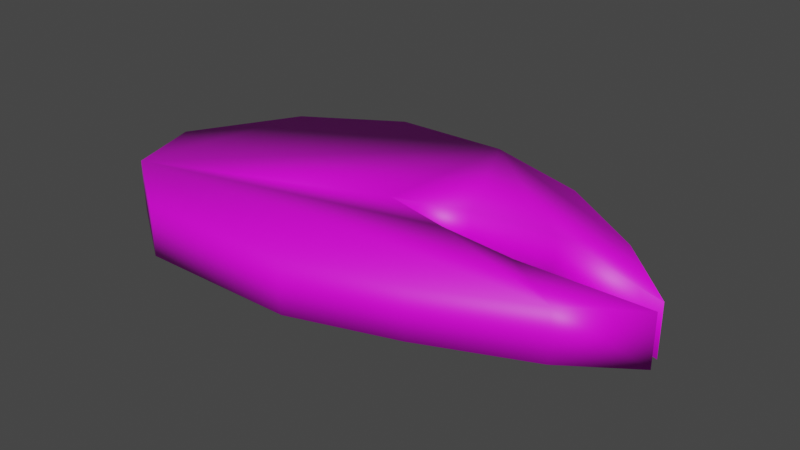 # Source: fishPiece.blend  (saved by Blender 2.80.75; exported with 4.5.12 LTS)
import bpy
from mathutils import Matrix  # noqa: F401  (used for matrix-valued properties, if any)

bpy.ops.wm.read_factory_settings(use_empty=True)
scene = bpy.context.scene
scene.name = 'Scene'

# ---- images (referenced by path relative to the original .blend; pixels are not part of the script)
import os
ASSET_DIR = os.environ.get("B2B_ASSET_DIR", "")  # directory of the original .blend (textures are referenced by path, not embedded)
HERE = os.path.dirname(os.path.abspath(__file__))  # packed textures are extracted next to this script under _unpacked/

def load_image(name, relpath, width, height, colorspace="sRGB"):
    """Load a texture the original file referenced (path relative to the .blend, or extracted next to this script)."""
    p = next((c for c in (os.path.join(HERE, relpath), os.path.join(ASSET_DIR, relpath)) if relpath and os.path.exists(c)), "")
    if p:
        img = bpy.data.images.load(p, check_existing=True)
        img.name = name
    else:  # same state as the original file: an image datablock whose file is absent (Cycles renders it pink)
        img = bpy.data.images.new(name, width, height)
        img.source = "FILE"
        img.filepath = "//" + (relpath or name)
    img.colorspace_settings.name = colorspace
    return img
img_gourmet_salmon_piece_section_segment_part_area_slice_uncooked_p = load_image('gourmet-salmon-piece-section-segment-part-area-slice-uncooked-p', 'gourmet-salmon-piece-section-segment-part-area-slice-uncooked-pink-H6TYCB.jpg', 1024, 1024, 'sRGB')

# ---- materials (node trees are filled in below, after node groups)
mat_material_001 = bpy.data.materials.new('Material.001')
mat_material_001.use_transparent_shadow = False

# ---- material node trees
mat_material_001.use_nodes = True; mat_material_001.node_tree.nodes.clear()
_N = mat_material_001.node_tree.nodes; _L = mat_material_001.node_tree.links
n0 = _N.new('ShaderNodeOutputMaterial'); n0.name = 'Material Output'; n0.location = (300, 300)
n1 = _N.new('ShaderNodeBsdfPrincipled'); n1.name = 'Principled BSDF'; n1.location = (10, 300)
n1.distribution = 'GGX'
n1.subsurface_method = 'BURLEY'
n1.inputs[3].default_value = 1.45
n1.inputs[27].default_value = (0.0, 0.0, 0.0, 1.0)
n1.inputs[28].default_value = 1.0
n2 = _N.new('ShaderNodeTexImage'); n2.name = 'Image Texture'; n2.location = (-280, 275)
n2.image = img_gourmet_salmon_piece_section_segment_part_area_slice_uncooked_p
_L.new(n1.outputs[0], n0.inputs[0])
_L.new(n2.outputs[0], n1.inputs[0])
n0.is_active_output = True

# ---- world
world_world = bpy.data.worlds.new('World'); scene.world = world_world
world_world.use_nodes = True; world_world.node_tree.nodes.clear()
_N = world_world.node_tree.nodes; _L = world_world.node_tree.links
n0 = _N.new('ShaderNodeOutputWorld'); n0.name = 'World Output'; n0.location = (300, 300)
n1 = _N.new('ShaderNodeBackground'); n1.name = 'Background'; n1.location = (10, 300)
n1.inputs[0].default_value = (0.05088, 0.05088, 0.05088, 1.0)
_L.new(n1.outputs[0], n0.inputs[0])
n0.is_active_output = True
world_world.color = (0.05088, 0.05088, 0.05088)
world_world.use_sun_shadow = False
world_world.sun_shadow_jitter_overblur = 0.0

# ---- meshes
me_plane = bpy.data.meshes.new('Plane')
me_plane.from_pydata([(1.553, 0.6407, 0.0), (0.7965, 1.146, 0.0), (-1.079, 1.4, 0.0), (-0.1026, 1.433, 0.0), (2.091, 0.1091, 0.0), (1.1, 0.411, 0.0), (0.411, 0.352, 0.0), (-0.1993, 0.1748, 0.0), (0.3914, 0.03695, 0.0), (1.048, -0.03524, 0.0), (2.117, -0.02212, 0.0), (1.582, -0.3923, 0.0), (0.7077, -0.7703, 0.0), (-0.1508, -1.054, 0.0), (-1.482, -1.062, 0.0), (-2.167, -0.597, 0.0), (-2.364, 0.03301, 0.0), (-1.86, 0.9151, 0.0), (1.553, 0.6407, 0.4314), (0.7965, 1.146, 0.4314), (-1.079, 1.4, 0.4314), (-0.1026, 1.433, 0.4314), (2.091, 0.1091, 0.4314), (1.1, 0.411, 0.4314), (0.411, 0.352, 0.4314), (-0.1993, 0.1748, 0.4314), (0.3914, 0.03695, 0.4314), (1.048, -0.03524, 0.4314), (2.117, -0.02212, 0.4314), (1.582, -0.3923, 0.4314), (0.7077, -0.7703, 0.4314), (-0.1508, -1.054, 0.4314), (-1.482, -1.062, 0.4314), (-2.167, -0.597, 0.4314), (-2.364, 0.03301, 0.4314), (-1.86, 0.9151, 0.4314)], [], [(4, 5, 6, 7, 8, 9, 10, 11, 12, 13, 14, 15, 16, 17, 2, 3, 1, 0), (22, 18, 19, 21, 20, 35, 34, 33, 32, 31, 30, 29, 28, 27, 26, 25, 24, 23), (7, 25, 26, 8), (0, 18, 22, 4), (15, 33, 34, 16), (8, 26, 27, 9), (1, 19, 18, 0), (16, 34, 35, 17), (9, 27, 28, 10), (3, 21, 19, 1), (17, 35, 20, 2), (10, 28, 29, 11), (2, 20, 21, 3), (11, 29, 30, 12), (4, 22, 23, 5), (12, 30, 31, 13), (5, 23, 24, 6), (13, 31, 32, 14), (6, 24, 25, 7), (14, 32, 33, 15)])
me_plane.polygons.foreach_set('use_smooth', [True] * 20)
_uv = me_plane.uv_layers.new(name='UVMap')
_uv.uv.foreach_set('vector', [0.9554, 0.3223, 0.6867, 0.4499, 0.568, 0.4843, 0.4426, 0.536, 0.565, 0.5698, 0.6996, 0.5912, 0.9114, 0.5233, 0.8045, 0.6313, 0.6518, 0.7297, 0.4765, 0.7923, 0.2539, 0.7728, 0.1229, 0.6791, 0.06194, 0.5514, 0.07674, 0.3917, 0.2004, 0.2815, 0.464, 0.2805, 0.6512, 0.2793, 0.7789, 0.2937, 0.9586, 0.3288, 0.7819, 0.2966, 0.6532, 0.2813, 0.4724, 0.2733, 0.1733, 0.2944, 0.07987, 0.401, 0.06615, 0.5487, 0.1045, 0.669, 0.2319, 0.7633, 0.474, 0.7862, 0.6528, 0.7229, 0.8011, 0.6302, 0.897, 0.5274, 0.7087, 0.5927, 0.5614, 0.5761, 0.4349, 0.5308, 0.5699, 0.4791, 0.7189, 0.4063, 0.7959, 0.4426, 0.7819, 0.4038, 0.805, 0.3932, 0.819, 0.432, 0.06395, 0.6166, 0.04601, 0.6217, 0.03978, 0.6046, 0.05793, 0.5999, 0.1603, 0.7366, 0.1481, 0.7522, 0.1341, 0.7402, 0.1475, 0.7256, 0.819, 0.432, 0.805, 0.3932, 0.8301, 0.3816, 0.8442, 0.4204, 0.07388, 0.6386, 0.05627, 0.6448, 0.04601, 0.6217, 0.06395, 0.6166, 0.1475, 0.7256, 0.1341, 0.7402, 0.1133, 0.7187, 0.1278, 0.7061, 0.8442, 0.4204, 0.8301, 0.3816, 0.8709, 0.3628, 0.885, 0.4016, 0.08855, 0.6624, 0.07186, 0.6705, 0.05627, 0.6448, 0.07388, 0.6386, 0.1278, 0.7061, 0.1133, 0.7187, 0.09282, 0.6965, 0.1081, 0.6861, 0.2466, 0.7864, 0.2365, 0.8032, 0.2251, 0.797, 0.2351, 0.7802, 0.1081, 0.6861, 0.09282, 0.6965, 0.07186, 0.6705, 0.08855, 0.6624, 0.2351, 0.7802, 0.2251, 0.797, 0.2084, 0.788, 0.2184, 0.7711, 0.7041, 0.4864, 0.6877, 0.4497, 0.7299, 0.4279, 0.7454, 0.4659, 0.2184, 0.7711, 0.2084, 0.788, 0.1925, 0.7794, 0.2025, 0.7625, 0.7454, 0.4659, 0.7299, 0.4279, 0.7577, 0.415, 0.7717, 0.4538, 0.2025, 0.7625, 0.1925, 0.7794, 0.1661, 0.7645, 0.1769, 0.7481, 0.7717, 0.4538, 0.7577, 0.415, 0.7819, 0.4038, 0.7959, 0.4426, 0.1769, 0.7481, 0.1661, 0.7645, 0.1481, 0.7522, 0.1603, 0.7366])
me_plane.materials.append(mat_material_001)
me_plane.use_remesh_preserve_volume = False
me_plane.use_remesh_preserve_attributes = False
me_plane.use_mirror_vertex_groups = False
me_plane.update()

# ---- objects
ob_plane = bpy.data.objects.new('Plane', me_plane)

# ---- transforms, parenting, visibility, modifiers, constraints
ob_plane.location = (0.0, 0.0, 0.0)
ob_plane.lineart.crease_threshold = 0.0

# ---- collection membership
scene.collection.objects.link(ob_plane)

# ---- scene / render settings (as saved in the file)
scene.frame_start = 1; scene.frame_end = 250; scene.frame_set(1)
scene.render.engine = 'BLENDER_EEVEE_NEXT'
scene.cycles.use_denoising = False
scene.cycles.samples = 128
scene.cycles.sampling_pattern = 'TABULATED_SOBOL'
scene.cycles.use_adaptive_sampling = False
scene.cycles.use_light_tree = False
scene.view_settings.view_transform = 'Filmic'
bpy.context.view_layer.update()

# ---- added for rendering (the .blend has no active camera and no usable light): camera, sun
cam_auto = bpy.data.cameras.new('AutoCamera')
cam_auto.lens = 50.0
cam_auto.sensor_width = 36.0
cam_auto.clip_end = 1000.0
ob_auto_camera = bpy.data.objects.new('AutoCamera', cam_auto)
scene.collection.objects.link(ob_auto_camera)
ob_auto_camera.location = (4.63894, -5.52882, 4.02542)
ob_auto_camera.rotation_euler = (1.09748, -7.21219e-08, 0.694738)
scene.camera = ob_auto_camera
light_auto_sun = bpy.data.lights.new('AutoSun', 'SUN')
light_auto_sun.energy = 3.0
light_auto_sun.angle = 0.0523599
ob_auto_sun = bpy.data.objects.new('AutoSun', light_auto_sun)
scene.collection.objects.link(ob_auto_sun)
ob_auto_sun.rotation_euler = (0.872665, 0.174533, 0.523599)
bpy.context.view_layer.update()
